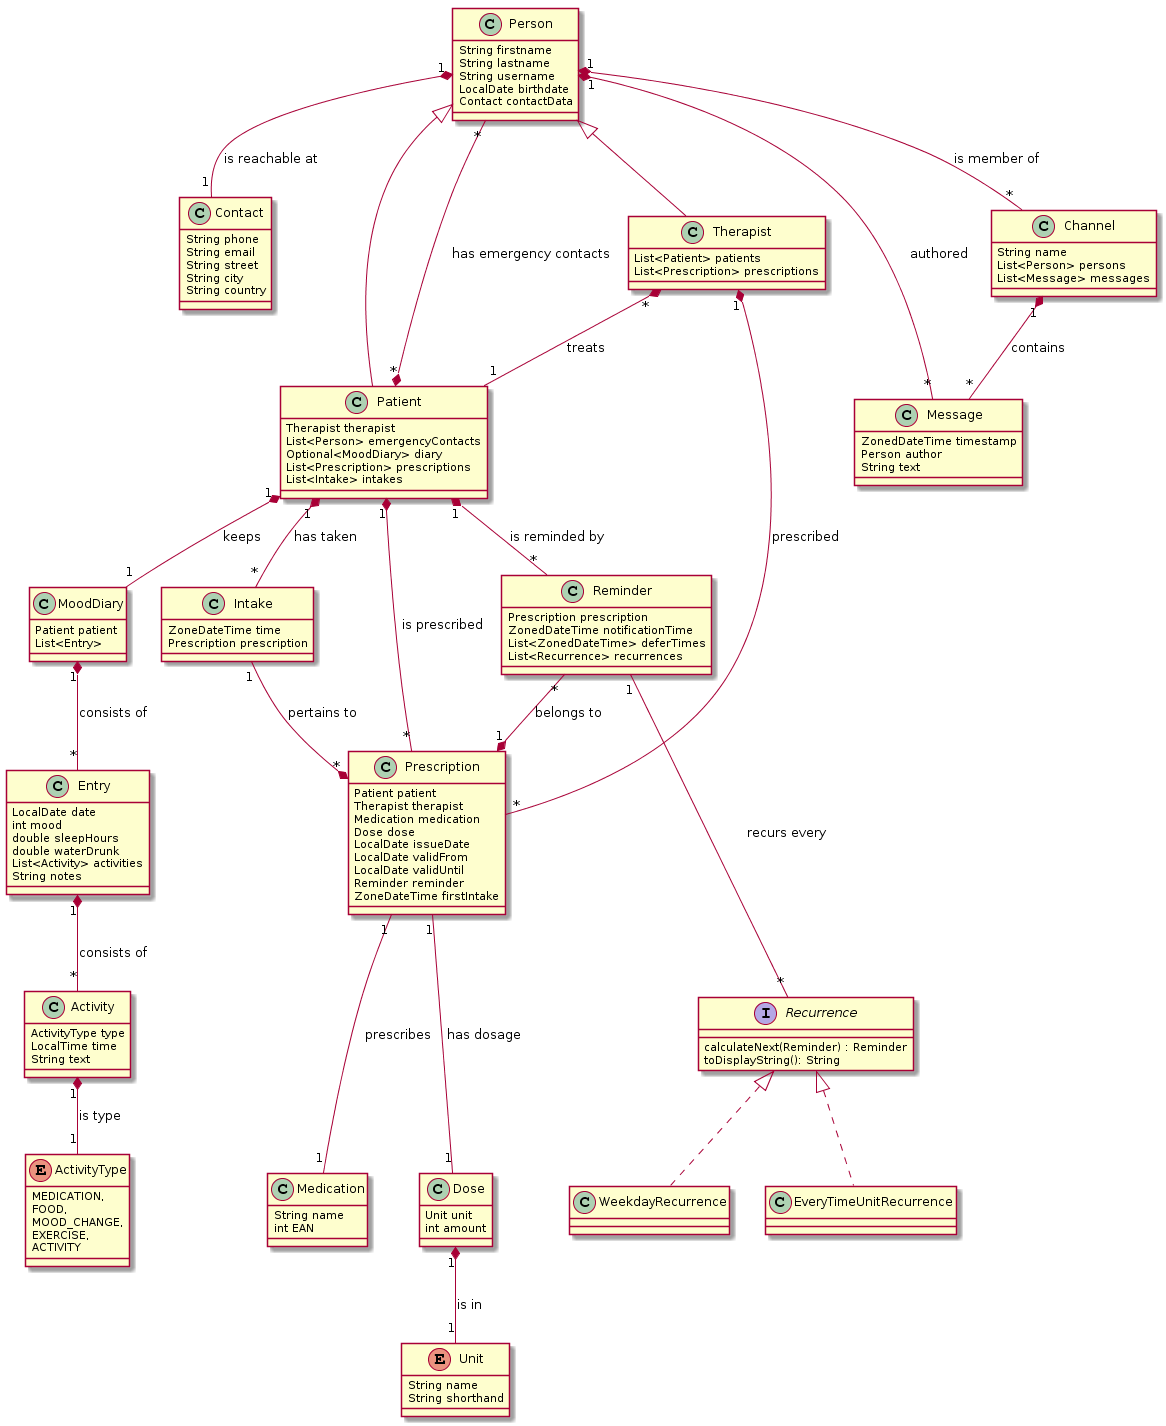

The diagram above was rendered by PlantUML. Its source (embedded in the PNG):
@startuml
class Person{
    String firstname
    String lastname
    String username
    LocalDate birthdate
    Contact contactData
}

Person "1" *-- "1" Contact : is reachable at

class Patient extends Person{
    Therapist therapist
    List<Person> emergencyContacts
    Optional<MoodDiary> diary
    List<Prescription> prescriptions
    List<Intake> intakes
}

Patient "*" *-- "*" Person : has emergency contacts
Patient "1" *-- "*" Prescription : is prescribed
Patient "1" *-- "*" Reminder : is reminded by
Patient "1" *-- "*" Intake : has taken

class Therapist extends Person{
    List<Patient> patients
    List<Prescription> prescriptions
}

Therapist "*" *-- "1" Patient : treats
Therapist "1" *-- "*" Prescription : prescribed

class Contact{
    String phone
    String email
    String street
    String city
    String country
}

class Intake{
    ZoneDateTime time
    Prescription prescription
}

Intake "1" --* "*" Prescription : pertains to

class Reminder{
    Prescription prescription
    ZonedDateTime notificationTime
    List<ZonedDateTime> deferTimes
    List<Recurrence> recurrences
}

Reminder "*" --* "1" Prescription : belongs to

class MoodDiary{
    Patient patient
    List<Entry>
}

Patient "1" *-- "1" MoodDiary : keeps
MoodDiary "1" *-- "*" Entry : consists of
Entry "1" *-- "*" Activity : consists of

class Entry{
    LocalDate date
    int mood
    double sleepHours
    double waterDrunk
    List<Activity> activities
    String notes
}

class Activity{
    ActivityType type
    LocalTime time
    String text
}

Activity "1" *-- "1" ActivityType : is type

enum ActivityType{
    MEDICATION,
    FOOD,
    MOOD_CHANGE,
    EXERCISE,
    ACTIVITY
}

class Dose{
    Unit unit
    int amount
}

Dose "1" *-- "1" Unit : is in

enum Unit{
    String name
    String shorthand
}

class Medication{
    String name
    int EAN
}

class Prescription{
    Patient patient
    Therapist therapist
    Medication medication
    Dose dose
    LocalDate issueDate
    LocalDate validFrom
    LocalDate validUntil
    Reminder reminder
    ZoneDateTime firstIntake
}

Prescription "1" --- "1" Medication : prescribes
Prescription "1" --- "1" Dose : has dosage
Reminder "1" --- "*" Recurrence : recurs every


interface Recurrence{
    calculateNext(Reminder) : Reminder
    toDisplayString(): String
}

class WeekdayRecurrence implements Recurrence
class EveryTimeUnitRecurrence implements Recurrence

class Channel{
    String name
    List<Person> persons
    List<Message> messages
}

Channel "1" *-- "*" Message : contains
Person "1" *-- "*" Channel : is member of

class Message{
    ZonedDateTime timestamp
    Person author
    String text
}

Person "1" *-- "*" Message : authored
@enduml